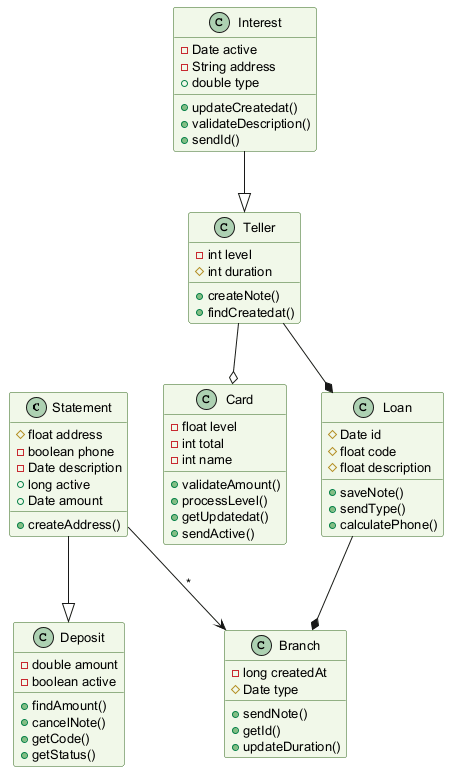

The diagram above was rendered by PlantUML. Its source (embedded in the PNG):
@startuml
skinparam backgroundColor #FFFFFF
skinparam classBackgroundColor #F1F8E9
skinparam classBorderColor #33691E
skinparam defaultFontSize 13
class Statement {
  #float address
  -boolean phone
  -Date description
  +long active
  +Date amount
  +createAddress()
}
class Interest {
  -Date active
  -String address
  +double type
  +updateCreatedat()
  +validateDescription()
  +sendId()
}
class Card {
  -float level
  -int total
  -int name
  +validateAmount()
  +processLevel()
  +getUpdatedat()
  +sendActive()
}
class Teller {
  -int level
  #int duration
  +createNote()
  +findCreatedat()
}
class Branch {
  -long createdAt
  #Date type
  +sendNote()
  +getId()
  +updateDuration()
}
class Loan {
  #Date id
  #float code
  #float description
  +saveNote()
  +sendType()
  +calculatePhone()
}
class Deposit {
  -double amount
  -boolean active
  +findAmount()
  +cancelNote()
  +getCode()
  +getStatus()
}
Interest --|> Teller
Statement --|> Deposit
Teller --* Loan
Loan --* Branch
Teller --o Card
Statement --> Branch : "*"
@enduml